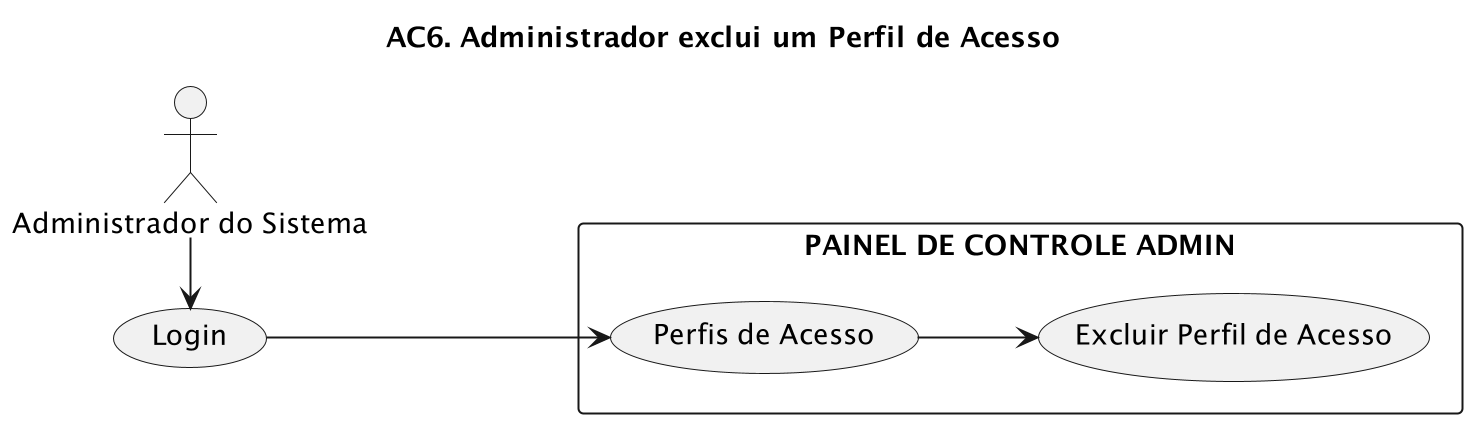

The diagram above was rendered by PlantUML. Its source (embedded in the PNG):
@startuml
left to right direction
title "AC6. Administrador exclui um Perfil de Acesso"
Admin as "Administrador do Sistema"
scale 2

rectangle "PAINEL DE CONTROLE ADMIN" {
    (Perfis de Acesso) as roles
    (Excluir Perfil de Acesso) as delete
}

(Login) as login

Admin -r--> login
login -d--> roles
roles --> delete
@enduml